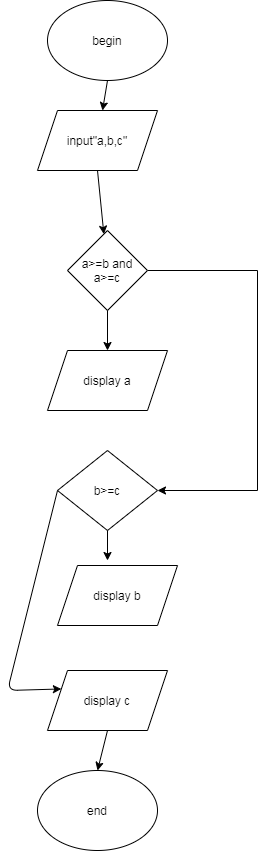

The diagram above was exported from draw.io. Its source (the exported page's mxGraphModel, read from the mxfile embedded in the PNG):
<mxGraphModel dx="1102" dy="582" grid="1" gridSize="10" guides="1" tooltips="1" connect="1" arrows="1" fold="1" page="1" pageScale="1" pageWidth="827" pageHeight="1169" math="0" shadow="0">
  <root>
    <mxCell id="0" />
    <mxCell id="1" parent="0" />
    <mxCell id="KnKEMvVOd2fvGEAD5Rsn-1" value="begin" style="ellipse;whiteSpace=wrap;html=1;" vertex="1" parent="1">
      <mxGeometry x="330" y="20" width="120" height="80" as="geometry" />
    </mxCell>
    <mxCell id="KnKEMvVOd2fvGEAD5Rsn-2" value="input&quot;a,b,c&quot;" style="shape=parallelogram;perimeter=parallelogramPerimeter;whiteSpace=wrap;html=1;fixedSize=1;" vertex="1" parent="1">
      <mxGeometry x="320" y="130" width="120" height="60" as="geometry" />
    </mxCell>
    <mxCell id="KnKEMvVOd2fvGEAD5Rsn-5" style="edgeStyle=orthogonalEdgeStyle;rounded=0;orthogonalLoop=1;jettySize=auto;html=1;" edge="1" parent="1" source="KnKEMvVOd2fvGEAD5Rsn-3" target="KnKEMvVOd2fvGEAD5Rsn-6">
      <mxGeometry relative="1" as="geometry">
        <mxPoint x="400" y="510" as="targetPoint" />
        <Array as="points">
          <mxPoint x="540" y="290" />
        </Array>
      </mxGeometry>
    </mxCell>
    <mxCell id="KnKEMvVOd2fvGEAD5Rsn-3" value="a&amp;gt;=b and a&amp;gt;=c" style="rhombus;whiteSpace=wrap;html=1;" vertex="1" parent="1">
      <mxGeometry x="350" y="250" width="80" height="80" as="geometry" />
    </mxCell>
    <mxCell id="KnKEMvVOd2fvGEAD5Rsn-4" value="display a" style="shape=parallelogram;perimeter=parallelogramPerimeter;whiteSpace=wrap;html=1;fixedSize=1;" vertex="1" parent="1">
      <mxGeometry x="330" y="370" width="120" height="60" as="geometry" />
    </mxCell>
    <mxCell id="KnKEMvVOd2fvGEAD5Rsn-6" value="b&amp;gt;=c" style="rhombus;whiteSpace=wrap;html=1;" vertex="1" parent="1">
      <mxGeometry x="340" y="470" width="100" height="80" as="geometry" />
    </mxCell>
    <mxCell id="KnKEMvVOd2fvGEAD5Rsn-7" value="display b" style="shape=parallelogram;perimeter=parallelogramPerimeter;whiteSpace=wrap;html=1;fixedSize=1;" vertex="1" parent="1">
      <mxGeometry x="340" y="585" width="120" height="60" as="geometry" />
    </mxCell>
    <mxCell id="KnKEMvVOd2fvGEAD5Rsn-8" value="display c" style="shape=parallelogram;perimeter=parallelogramPerimeter;whiteSpace=wrap;html=1;fixedSize=1;" vertex="1" parent="1">
      <mxGeometry x="330" y="690" width="120" height="60" as="geometry" />
    </mxCell>
    <mxCell id="KnKEMvVOd2fvGEAD5Rsn-9" value="" style="endArrow=classic;html=1;exitX=0;exitY=0.5;exitDx=0;exitDy=0;entryX=0;entryY=0.25;entryDx=0;entryDy=0;" edge="1" parent="1" source="KnKEMvVOd2fvGEAD5Rsn-6" target="KnKEMvVOd2fvGEAD5Rsn-8">
      <mxGeometry width="50" height="50" relative="1" as="geometry">
        <mxPoint x="390" y="520" as="sourcePoint" />
        <mxPoint x="290" y="710" as="targetPoint" />
        <Array as="points">
          <mxPoint x="290" y="710" />
        </Array>
      </mxGeometry>
    </mxCell>
    <mxCell id="KnKEMvVOd2fvGEAD5Rsn-10" value="end" style="ellipse;whiteSpace=wrap;html=1;" vertex="1" parent="1">
      <mxGeometry x="320" y="790" width="120" height="80" as="geometry" />
    </mxCell>
    <mxCell id="KnKEMvVOd2fvGEAD5Rsn-11" value="" style="endArrow=classic;html=1;exitX=0.5;exitY=1;exitDx=0;exitDy=0;entryX=0.5;entryY=0;entryDx=0;entryDy=0;" edge="1" parent="1" source="KnKEMvVOd2fvGEAD5Rsn-8" target="KnKEMvVOd2fvGEAD5Rsn-10">
      <mxGeometry width="50" height="50" relative="1" as="geometry">
        <mxPoint x="390" y="720" as="sourcePoint" />
        <mxPoint x="440" y="670" as="targetPoint" />
      </mxGeometry>
    </mxCell>
    <mxCell id="KnKEMvVOd2fvGEAD5Rsn-12" value="" style="endArrow=classic;html=1;exitX=0.5;exitY=1;exitDx=0;exitDy=0;" edge="1" parent="1" source="KnKEMvVOd2fvGEAD5Rsn-1" target="KnKEMvVOd2fvGEAD5Rsn-2">
      <mxGeometry width="50" height="50" relative="1" as="geometry">
        <mxPoint x="390" y="220" as="sourcePoint" />
        <mxPoint x="440" y="170" as="targetPoint" />
      </mxGeometry>
    </mxCell>
    <mxCell id="KnKEMvVOd2fvGEAD5Rsn-13" value="" style="endArrow=classic;html=1;exitX=0.5;exitY=1;exitDx=0;exitDy=0;" edge="1" parent="1" source="KnKEMvVOd2fvGEAD5Rsn-2" target="KnKEMvVOd2fvGEAD5Rsn-3">
      <mxGeometry width="50" height="50" relative="1" as="geometry">
        <mxPoint x="390" y="220" as="sourcePoint" />
        <mxPoint x="440" y="170" as="targetPoint" />
      </mxGeometry>
    </mxCell>
    <mxCell id="KnKEMvVOd2fvGEAD5Rsn-14" value="" style="endArrow=classic;html=1;exitX=0.5;exitY=1;exitDx=0;exitDy=0;entryX=0.5;entryY=0;entryDx=0;entryDy=0;" edge="1" parent="1" source="KnKEMvVOd2fvGEAD5Rsn-3" target="KnKEMvVOd2fvGEAD5Rsn-4">
      <mxGeometry width="50" height="50" relative="1" as="geometry">
        <mxPoint x="390" y="420" as="sourcePoint" />
        <mxPoint x="440" y="370" as="targetPoint" />
      </mxGeometry>
    </mxCell>
    <mxCell id="KnKEMvVOd2fvGEAD5Rsn-15" value="" style="endArrow=classic;html=1;exitX=0.5;exitY=1;exitDx=0;exitDy=0;" edge="1" parent="1" source="KnKEMvVOd2fvGEAD5Rsn-6">
      <mxGeometry width="50" height="50" relative="1" as="geometry">
        <mxPoint x="390" y="620" as="sourcePoint" />
        <mxPoint x="390" y="580" as="targetPoint" />
      </mxGeometry>
    </mxCell>
  </root>
</mxGraphModel>